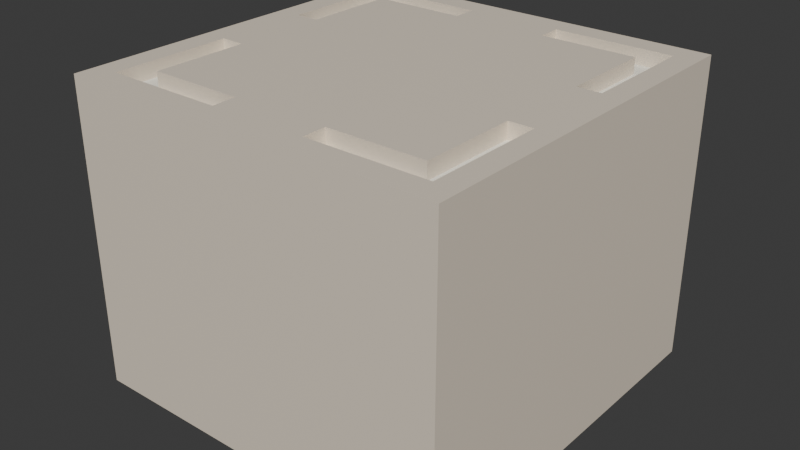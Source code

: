 # Source: board1_2.blend  (saved by Blender 4.3.34; exported with 4.5.12 LTS)
import bpy
from mathutils import Matrix  # noqa: F401  (used for matrix-valued properties, if any)

bpy.ops.wm.read_factory_settings(use_empty=True)
scene = bpy.context.scene
scene.name = 'Scene'

# ---- collections
col_collection = bpy.data.collections.new('Collection'); scene.collection.children.link(col_collection)

# ---- materials (node trees are filled in below, after node groups)
mat_material_001 = bpy.data.materials.new('Material.001')
mat_material = bpy.data.materials.new('Material')
mat_material.alpha_threshold = 0.0
mat_material.roughness = 0.5
mat_material.line_color = (0.0, 0.0, 0.0, 1.0)

# ---- material node trees
mat_material_001.use_nodes = True; mat_material_001.node_tree.nodes.clear()
_N = mat_material_001.node_tree.nodes; _L = mat_material_001.node_tree.links
n0 = _N.new('ShaderNodeBsdfPrincipled'); n0.name = 'Principled BSDF'; n0.location = (10, 300)
n0.inputs[0].default_value = (0.8388, 0.7379, 0.6038, 1.0)
n1 = _N.new('ShaderNodeOutputMaterial'); n1.name = 'Material Output'; n1.location = (300, 300)
_L.new(n0.outputs[0], n1.inputs[0])
n1.is_active_output = True
mat_material.use_nodes = True; mat_material.node_tree.nodes.clear()
_N = mat_material.node_tree.nodes; _L = mat_material.node_tree.links
n0 = _N.new('ShaderNodeOutputMaterial'); n0.name = 'Material Output'; n0.location = (300, 300)
n1 = _N.new('ShaderNodeBsdfPrincipled'); n1.name = 'Principled BSDF'; n1.location = (10, 300)
n1.inputs[0].default_value = (0.9734, 0.956, 0.855, 1.0)
n1.inputs[3].default_value = 1.45
_L.new(n1.outputs[0], n0.inputs[0])
n0.is_active_output = True

# ---- world
world_world = bpy.data.worlds.new('World'); scene.world = world_world
world_world.use_nodes = True; world_world.node_tree.nodes.clear()
_N = world_world.node_tree.nodes; _L = world_world.node_tree.links
n0 = _N.new('ShaderNodeOutputWorld'); n0.name = 'World Output'; n0.location = (300, 300)
n1 = _N.new('ShaderNodeBackground'); n1.name = 'Background'; n1.location = (10, 300)
n1.inputs[0].default_value = (0.05088, 0.05088, 0.05088, 1.0)
_L.new(n1.outputs[0], n0.inputs[0])
n0.is_active_output = True
world_world.color = (0.05088, 0.05088, 0.05088)
world_world.sun_shadow_jitter_overblur = 0.0

# ---- meshes
me_cube = bpy.data.meshes.new('Cube')
me_cube.from_pydata([(1.0, 1.0, 1.0), (1.0, 1.0, -1.0), (1.0, -1.0, 1.0), (1.0, -1.0, -1.0), (-1.0, 1.0, 1.0), (-1.0, 1.0, -1.0), (-1.0, -1.0, 1.0), (-1.0, -1.0, -1.0), (-0.75, 0.75, 1.0), (0.7527, 0.75, 1.0), (-0.875, 0.875, 1.0), (0.8764, 0.875, 1.0), (-0.75, -0.75, 1.0), (0.7527, -0.75, 1.0), (-0.875, -0.875, 1.0), (0.8764, -0.875, 1.0), (-0.25, 0.75, 1.0), (-0.25, 0.875, 1.0), (-0.25, -0.75, 1.0), (-0.25, -0.875, 1.0), (0.2527, 0.75, 1.0), (0.2527, 0.875, 1.0), (0.2527, -0.75, 1.0), (0.2527, -0.875, 1.0), (-0.75, -0.25, 1.0), (-0.875, -0.25, 1.0), (0.7527, -0.25, 1.0), (0.8764, -0.25, 1.0), (-0.75, 0.25, 1.0), (-0.875, 0.25, 1.0), (0.7527, 0.25, 1.0), (0.8764, 0.25, 1.0), (-0.75, 0.75, 0.9), (0.7527, 0.75, 0.9), (-0.875, 0.875, 0.9), (0.8764, 0.875, 0.9), (-0.75, -0.75, 0.9), (0.7527, -0.75, 0.9), (-0.875, -0.875, 0.9), (0.8764, -0.875, 0.9), (-0.25, 0.75, 0.9), (-0.25, 0.875, 0.9), (-0.25, -0.75, 0.9), (-0.25, -0.875, 0.9), (0.2527, 0.75, 0.9), (0.2527, 0.875, 0.9), (0.2527, -0.75, 0.9), (0.2527, -0.875, 0.9), (-0.75, -0.25, 0.9), (-0.875, -0.25, 0.9), (0.7527, -0.25, 0.9), (0.8764, -0.25, 0.9), (-0.75, 0.25, 0.9), (-0.875, 0.25, 0.9), (0.7527, 0.25, 0.9), (0.8764, 0.25, 0.9)], [], [(19, 18, 42, 43), (29, 28, 52, 53), (33, 44, 20, 9), (40, 32, 8, 16), (28, 8, 32, 52), (41, 17, 10, 34), (1, 0, 2, 3), (33, 9, 30, 54), (31, 11, 35, 55), (21, 45, 35, 11), (53, 34, 10, 29), (1, 5, 4, 0), (7, 5, 1, 3), (12, 24, 48, 36), (19, 43, 38, 14), (14, 38, 49, 25), (27, 26, 50, 51), (36, 42, 18, 12), (26, 13, 37, 50), (27, 51, 39, 15), (22, 46, 37, 13), (6, 4, 5, 7), (7, 3, 2, 6), (23, 15, 39, 47), (21, 20, 44, 45), (30, 31, 55, 54), (16, 17, 41, 40), (22, 23, 47, 46), (24, 25, 49, 48), (6, 2, 15, 14), (2, 0, 11, 15), (0, 4, 10, 11), (4, 6, 14, 10), (16, 20, 21, 17), (27, 31, 30, 26), (19, 23, 22, 18), (24, 28, 29, 25), (8, 28, 24, 12, 18, 22, 13, 26, 30, 9, 20, 16)])
_uv = me_cube.uv_layers.new(name='UVMap')
_uv.uv.foreach_set('vector', [0.7812, 0.7344, 0.7812, 0.7188, 0.7812, 0.7188, 0.7812, 0.7344, 0.8594, 0.5938, 0.8438, 0.5938, 0.8438, 0.5938, 0.8594, 0.5938, 0.0, 0.0, 0.7184, 0.5312, 0.7184, 0.5312, 0.0, 0.0, 0.7812, 0.5312, 0.0, 0.0, 0.0, 0.0, 0.7812, 0.5312, 0.8438, 0.5938, 0.0, 0.0, 0.0, 0.0, 0.8438, 0.5938, 0.7812, 0.5156, 0.7812, 0.5156, 0.0, 0.0, 0.0, 0.0, 0.0, 0.0, 0.0, 0.0, 0.0, 0.0, 0.0, 0.0, 0.0, 0.0, 0.0, 0.0, 0.6559, 0.5938, 0.6559, 0.5938, 0.6405, 0.5938, 0.0, 0.0, 0.0, 0.0, 0.6405, 0.5938, 0.7184, 0.5156, 0.7184, 0.5156, 0.0, 0.0, 0.0, 0.0, 0.8594, 0.5938, 0.0, 0.0, 0.0, 0.0, 0.8594, 0.5938, 0.0, 0.0, 0.0, 0.0, 0.0, 0.0, 0.0, 0.0, 0.0, 0.0, 0.0, 0.0, 0.0, 0.0, 0.0, 0.0, 0.0, 0.0, 0.8438, 0.6562, 0.8438, 0.6562, 0.0, 0.0, 0.7812, 0.7344, 0.7812, 0.7344, 0.0, 0.0, 0.0, 0.0, 0.0, 0.0, 0.0, 0.0, 0.8594, 0.6562, 0.8594, 0.6562, 0.6405, 0.6562, 0.6559, 0.6562, 0.6559, 0.6562, 0.6405, 0.6562, 0.0, 0.0, 0.7812, 0.7188, 0.7812, 0.7188, 0.0, 0.0, 0.6559, 0.6562, 0.0, 0.0, 0.0, 0.0, 0.6559, 0.6562, 0.6405, 0.6562, 0.6405, 0.6562, 0.0, 0.0, 0.0, 0.0, 0.7184, 0.7188, 0.7184, 0.7188, 0.0, 0.0, 0.0, 0.0, 0.0, 0.0, 0.0, 0.0, 0.0, 0.0, 0.0, 0.0, 0.0, 0.0, 0.0, 0.0, 0.0, 0.0, 0.0, 0.0, 0.7184, 0.7344, 0.0, 0.0, 0.0, 0.0, 0.7184, 0.7344, 0.7184, 0.5156, 0.7184, 0.5312, 0.7184, 0.5312, 0.7184, 0.5156, 0.6559, 0.5938, 0.6405, 0.5938, 0.6405, 0.5938, 0.6559, 0.5938, 0.7812, 0.5312, 0.7812, 0.5156, 0.7812, 0.5156, 0.7812, 0.5312, 0.7184, 0.7188, 0.7184, 0.7344, 0.7184, 0.7344, 0.7184, 0.7188, 0.8438, 0.6562, 0.8594, 0.6562, 0.8594, 0.6562, 0.8438, 0.6562, 0.0, 0.0, 0.0, 0.0, 0.0, 0.0, 0.0, 0.0, 0.0, 0.0, 0.0, 0.0, 0.0, 0.0, 0.0, 0.0, 0.0, 0.0, 0.0, 0.0, 0.0, 0.0, 0.0, 0.0, 0.0, 0.0, 0.0, 0.0, 0.0, 0.0, 0.0, 0.0, 0.7812, 0.5312, 0.7184, 0.5312, 0.7184, 0.5156, 0.7812, 0.5156, 0.6405, 0.6562, 0.6405, 0.5938, 0.6559, 0.5938, 0.6559, 0.6562, 0.7812, 0.7344, 0.7184, 0.7344, 0.7184, 0.7188, 0.7812, 0.7188, 0.8438, 0.6562, 0.8438, 0.5938, 0.8594, 0.5938, 0.8594, 0.6562, 0.0, 0.0, 0.8438, 0.5938, 0.8438, 0.6562, 0.0, 0.0, 0.7812, 0.7188, 0.7184, 0.7188, 0.0, 0.0, 0.6559, 0.6562, 0.6559, 0.5938, 0.0, 0.0, 0.7184, 0.5312, 0.7812, 0.5312])
me_cube.materials.append(mat_material_001)
me_cube.use_mirror_vertex_groups = False
me_cube.update()
me_cube_001 = bpy.data.meshes.new('Cube.001')
me_cube_001.from_pydata([(-0.75, 0.5, 0.9), (-0.875, 0.5, 0.9), (0.7527, 0.5, 0.9), (0.8764, 0.5, 0.9), (-0.5, 0.75, 0.9), (-0.75, 0.75, 0.9), (-0.875, 0.75, 0.9), (0.5055, 0.75, 0.9), (0.7527, 0.75, 0.9), (0.8764, 0.75, 0.9), (-0.5, 0.875, 0.9), (-0.75, 0.875, 0.9), (-0.875, 0.875, 0.9), (0.5055, 0.875, 0.9), (0.7527, 0.875, 0.9), (0.8764, 0.875, 0.9), (-0.75, -0.5, 0.9), (-0.875, -0.5, 0.9), (0.7527, -0.5, 0.9), (0.8764, -0.5, 0.9), (-0.5, -0.75, 0.9), (-0.75, -0.75, 0.9), (-0.875, -0.75, 0.9), (0.5055, -0.75, 0.9), (0.7527, -0.75, 0.9), (0.8764, -0.75, 0.9), (-0.5, -0.875, 0.9), (-0.75, -0.875, 0.9), (-0.875, -0.875, 0.9), (0.5055, -0.875, 0.9), (0.7527, -0.875, 0.9), (0.8764, -0.875, 0.9), (-0.25, 0.75, 0.9), (-0.25, 0.875, 0.9), (-0.25, -0.75, 0.9), (-0.25, -0.875, 0.9), (0.2527, 0.75, 0.9), (0.2527, 0.875, 0.9), (0.2527, -0.75, 0.9), (0.2527, -0.875, 0.9), (-0.75, -0.25, 0.9), (-0.875, -0.25, 0.9), (0.7527, -0.25, 0.9), (0.8764, -0.25, 0.9), (-0.75, 0.25, 0.9), (-0.875, 0.25, 0.9), (0.7527, 0.25, 0.9), (0.8764, 0.25, 0.9)], [], [(5, 6, 1, 0), (9, 8, 2, 3), (15, 14, 8, 9), (14, 13, 7, 8), (11, 12, 6, 5), (10, 11, 5, 4), (33, 10, 4, 32), (43, 42, 18, 19), (40, 41, 17, 16), (19, 18, 24, 25), (16, 17, 22, 21), (25, 24, 30, 31), (24, 23, 29, 30), (21, 22, 28, 27), (20, 21, 27, 26), (34, 20, 26, 35), (23, 38, 39, 29), (13, 37, 36, 7), (0, 1, 45, 44), (3, 2, 46, 47)])
_uv = me_cube_001.uv_layers.new(name='UVMap')
_uv.uv.foreach_set('vector', [0.8438, 0.5312, 0.8594, 0.5312, 0.8594, 0.5625, 0.8438, 0.5625, 0.6405, 0.5312, 0.6559, 0.5312, 0.6559, 0.5625, 0.6405, 0.5625, 0.6405, 0.5156, 0.6559, 0.5156, 0.6559, 0.5312, 0.6405, 0.5312, 0.6559, 0.5156, 0.6868, 0.5156, 0.6868, 0.5312, 0.6559, 0.5312, 0.8438, 0.5156, 0.8594, 0.5156, 0.8594, 0.5312, 0.8438, 0.5312, 0.8125, 0.5156, 0.8438, 0.5156, 0.8438, 0.5312, 0.8125, 0.5312, 0.7812, 0.5156, 0.8125, 0.5156, 0.8125, 0.5312, 0.7812, 0.5312, 0.6405, 0.6562, 0.6559, 0.6562, 0.6559, 0.6875, 0.6405, 0.6875, 0.8438, 0.6562, 0.8594, 0.6562, 0.8594, 0.6875, 0.8438, 0.6875, 0.6405, 0.6875, 0.6559, 0.6875, 0.6559, 0.7188, 0.6405, 0.7188, 0.8438, 0.6875, 0.8594, 0.6875, 0.8594, 0.7188, 0.8438, 0.7188, 0.6405, 0.7188, 0.6559, 0.7188, 0.6559, 0.7344, 0.6405, 0.7344, 0.6559, 0.7188, 0.6868, 0.7188, 0.6868, 0.7344, 0.6559, 0.7344, 0.8438, 0.7188, 0.8594, 0.7188, 0.8594, 0.7344, 0.8438, 0.7344, 0.8125, 0.7188, 0.8438, 0.7188, 0.8438, 0.7344, 0.8125, 0.7344, 0.7812, 0.7188, 0.8125, 0.7188, 0.8125, 0.7344, 0.7812, 0.7344, 0.6868, 0.7188, 0.7184, 0.7188, 0.7184, 0.7344, 0.6868, 0.7344, 0.6868, 0.5156, 0.7184, 0.5156, 0.7184, 0.5312, 0.6868, 0.5312, 0.8438, 0.5625, 0.8594, 0.5625, 0.8594, 0.5938, 0.8438, 0.5938, 0.6405, 0.5625, 0.6559, 0.5625, 0.6559, 0.5938, 0.6405, 0.5938])
me_cube_001.materials.append(mat_material)
me_cube_001.materials.append(mat_material)
me_cube_001.use_mirror_vertex_groups = False
me_cube_001.update()

# ---- objects
ob_cube = bpy.data.objects.new('Cube', me_cube)
ob_cube_001 = bpy.data.objects.new('Cube.001', me_cube_001)

# ---- transforms, parenting, visibility, modifiers, constraints
ob_cube.location = (0.0, 0.0, 0.0)
ob_cube.scale = (1.25, 1.25, 1.0)
ob_cube.lock_rotations_4d = False
ob_cube.empty_display_type = 'ARROWS'
ob_cube.lineart.crease_threshold = 0.0
ob_cube_001.location = (0.0, 0.0, 0.0)
ob_cube_001.scale = (1.25, 1.25, 1.0)
ob_cube_001.lock_rotations_4d = False
ob_cube_001.empty_display_type = 'ARROWS'
ob_cube_001.lineart.crease_threshold = 0.0

# ---- collection membership
col_collection.objects.link(ob_cube)
col_collection.objects.link(ob_cube_001)

# ---- scene / render settings (as saved in the file)
scene.frame_start = 1; scene.frame_end = 250; scene.frame_set(1)
scene.render.engine = 'BLENDER_EEVEE_NEXT'
bpy.context.view_layer.update()

# ---- added for rendering (the .blend has no active camera and no usable light): camera, sun
cam_auto = bpy.data.cameras.new('AutoCamera')
cam_auto.lens = 50.0
cam_auto.sensor_width = 36.0
cam_auto.clip_end = 1000.0
ob_auto_camera = bpy.data.objects.new('AutoCamera', cam_auto)
scene.collection.objects.link(ob_auto_camera)
ob_auto_camera.location = (3.75828, -4.50994, 3.00662)
ob_auto_camera.rotation_euler = (1.09748, -7.21219e-08, 0.694738)
scene.camera = ob_auto_camera
light_auto_sun = bpy.data.lights.new('AutoSun', 'SUN')
light_auto_sun.energy = 3.0
light_auto_sun.angle = 0.0523599
ob_auto_sun = bpy.data.objects.new('AutoSun', light_auto_sun)
scene.collection.objects.link(ob_auto_sun)
ob_auto_sun.rotation_euler = (0.872665, 0.174533, 0.523599)
bpy.context.view_layer.update()
